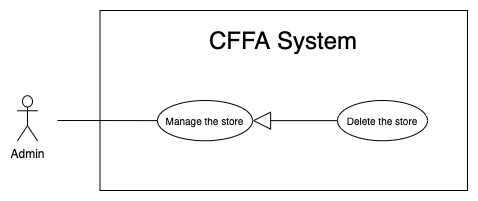

The diagram above was exported from draw.io. Its source (the exported page's mxGraphModel, read from the mxfile embedded in the PNG):
<mxGraphModel dx="946" dy="1715" grid="1" gridSize="10" guides="1" tooltips="1" connect="1" arrows="1" fold="1" page="1" pageScale="1" pageWidth="850" pageHeight="1100" math="0" shadow="0">
  <root>
    <mxCell id="-LwkdMTq2Q-_scyIHwbC-0" />
    <mxCell id="-LwkdMTq2Q-_scyIHwbC-1" parent="-LwkdMTq2Q-_scyIHwbC-0" />
    <mxCell id="-LwkdMTq2Q-_scyIHwbC-2" value="" style="rounded=0;whiteSpace=wrap;html=1;" vertex="1" parent="-LwkdMTq2Q-_scyIHwbC-1">
      <mxGeometry x="132.5" y="-1080" width="367.5" height="180" as="geometry" />
    </mxCell>
    <mxCell id="-LwkdMTq2Q-_scyIHwbC-3" value="&lt;span style=&quot;font-size: 24px&quot;&gt;CFFA System&lt;/span&gt;" style="text;html=1;strokeColor=none;fillColor=none;align=center;verticalAlign=middle;whiteSpace=wrap;rounded=0;" vertex="1" parent="-LwkdMTq2Q-_scyIHwbC-1">
      <mxGeometry x="151.25" y="-1060" width="330" height="20" as="geometry" />
    </mxCell>
    <mxCell id="-LwkdMTq2Q-_scyIHwbC-4" value="Admin" style="shape=umlActor;verticalLabelPosition=bottom;verticalAlign=top;html=1;outlineConnect=0;" vertex="1" parent="-LwkdMTq2Q-_scyIHwbC-1">
      <mxGeometry x="50" y="-994.75" width="20" height="45" as="geometry" />
    </mxCell>
    <mxCell id="-LwkdMTq2Q-_scyIHwbC-5" value="&lt;font size=&quot;1&quot;&gt;Manage the store&lt;/font&gt;" style="ellipse;whiteSpace=wrap;html=1;fillColor=#ffffff;gradientColor=none;" vertex="1" parent="-LwkdMTq2Q-_scyIHwbC-1">
      <mxGeometry x="190" y="-990" width="95" height="40.25" as="geometry" />
    </mxCell>
    <mxCell id="-LwkdMTq2Q-_scyIHwbC-6" value="" style="endArrow=none;html=1;rounded=0;" edge="1" parent="-LwkdMTq2Q-_scyIHwbC-1" source="-LwkdMTq2Q-_scyIHwbC-5">
      <mxGeometry relative="1" as="geometry">
        <mxPoint x="233" y="-970" as="sourcePoint" />
        <mxPoint x="90" y="-970" as="targetPoint" />
      </mxGeometry>
    </mxCell>
    <mxCell id="-LwkdMTq2Q-_scyIHwbC-7" value="&lt;font style=&quot;font-size: 10px&quot;&gt;Delete the store&lt;br&gt;&lt;/font&gt;" style="ellipse;whiteSpace=wrap;html=1;fillColor=#ffffff;gradientColor=none;" vertex="1" parent="-LwkdMTq2Q-_scyIHwbC-1">
      <mxGeometry x="370" y="-990" width="90" height="40.25" as="geometry" />
    </mxCell>
    <mxCell id="-LwkdMTq2Q-_scyIHwbC-8" value="" style="endArrow=block;endSize=16;endFill=0;html=1;entryX=1;entryY=0.5;entryDx=0;entryDy=0;exitX=0;exitY=0.5;exitDx=0;exitDy=0;" edge="1" parent="-LwkdMTq2Q-_scyIHwbC-1" source="-LwkdMTq2Q-_scyIHwbC-7" target="-LwkdMTq2Q-_scyIHwbC-5">
      <mxGeometry width="160" relative="1" as="geometry">
        <mxPoint x="402.54999999999995" y="-779.876" as="sourcePoint" />
        <mxPoint x="293.0975000000001" y="-736.44" as="targetPoint" />
      </mxGeometry>
    </mxCell>
  </root>
</mxGraphModel>